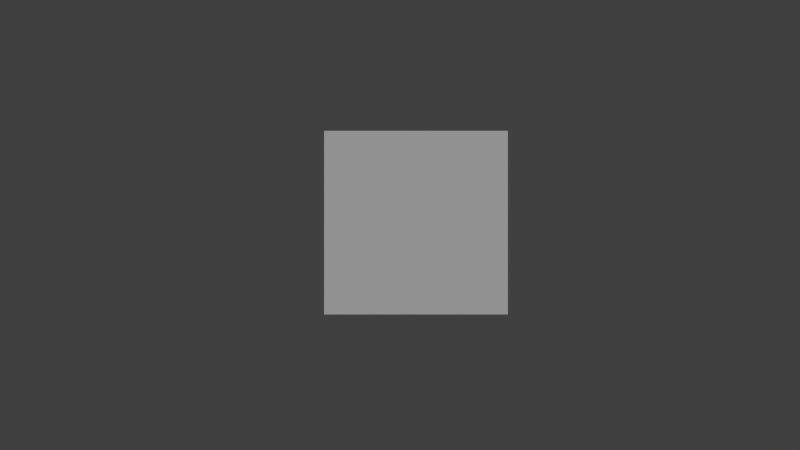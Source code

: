 # Source: icon_taskbar.blend  (saved by Blender 2.63.0; exported with 4.5.12 LTS)
import bpy
from mathutils import Matrix  # noqa: F401  (used for matrix-valued properties, if any)

bpy.ops.wm.read_factory_settings(use_empty=True)
scene = bpy.context.scene
scene.name = 'Scene'

# ---- collections
col_collection_1 = bpy.data.collections.new('Collection 1'); scene.collection.children.link(col_collection_1)

# ---- materials (node trees are filled in below, after node groups)
mat_base_taskicon = bpy.data.materials.new('base_taskicon')
mat_base_taskicon.alpha_threshold = 0.0
mat_base_taskicon.use_transparent_shadow = False
mat_base_taskicon.roughness = 0.5
mat_base_taskicon.line_color = (0.0, 0.0, 0.0, 1.0)

# ---- material node trees

# ---- world
world_world = bpy.data.worlds.new('World'); scene.world = world_world
world_world.color = (0.05088, 0.05088, 0.05088)
world_world.use_sun_shadow = False
world_world.sun_shadow_jitter_overblur = 0.0
world_world.cycles.sampling_method = 'MANUAL'
world_world.cycles.sample_map_resolution = 256

# ---- cameras
cam_camera = bpy.data.cameras.new('Camera')
cam_camera.clip_end = 100.0
cam_camera.lens = 35.0
cam_camera.sensor_width = 32.0
cam_camera.sensor_height = 18.0
cam_camera.dof.focus_distance = 0.0
cam_camera.dof.aperture_fstop = 128.0

# ---- lights
light_sun = bpy.data.lights.new('Sun', 'SUN')
light_sun.transmission_factor = 0.0
light_sun.angle = 1.571
light_sun.energy = 1.0
light_sun.shadow_buffer_clip_start = 0.5
light_sun.shadow_soft_size = 1.0
light_sun.shadow_cascade_max_distance = 1000.0
light_sun.cycles.use_multiple_importance_sampling = False

# ---- meshes
me_plane = bpy.data.meshes.new('Plane')
me_plane.from_pydata([(1.0, -1.0, 0.0), (-1.0, -1.0, 0.0), (1.0, 1.0, 0.0), (-1.0, 1.0, 0.0)], [], [(2, 3, 1, 0)])
_uv = me_plane.uv_layers.new(name='UVMap')
_uv.uv.foreach_set('vector', [0.1523, 1.0, 0.0, 1.0, 0.0, 0.8342, 0.1523, 0.8342])
me_plane.materials.append(mat_base_taskicon)
me_plane.use_remesh_preserve_volume = False
me_plane.use_remesh_preserve_attributes = False
me_plane.use_mirror_vertex_groups = False
me_plane.update()

# ---- objects
ob_sun = bpy.data.objects.new('Sun', light_sun)
ob_camera = bpy.data.objects.new('Camera', cam_camera)
ob_plane = bpy.data.objects.new('Plane', me_plane)

# ---- transforms, parenting, visibility, modifiers, constraints
ob_sun.location = (-0.06256, -12.06, 0.8591)
ob_sun.rotation_euler = (1.206, 0.3841, -0.1667)
ob_sun.lineart.crease_threshold = 0.0
ob_camera.location = (1.826, -9.525, -0.02785)
ob_camera.rotation_euler = (1.571, -2.22e-16, -2.22e-16)
ob_camera.lineart.crease_threshold = 0.0
ob_plane.location = (2.0, 0.0, 0.0)
ob_plane.rotation_euler = (1.571, -0.0, -0.0)
ob_plane.lineart.crease_threshold = 0.0

# ---- collection membership
col_collection_1.objects.link(ob_sun)
col_collection_1.objects.link(ob_camera)
col_collection_1.objects.link(ob_plane)

# ---- scene / render settings (as saved in the file)
scene.camera = ob_camera
scene.frame_start = 1; scene.frame_end = 250; scene.frame_set(1)
scene.render.engine = 'BLENDER_EEVEE_NEXT'
scene.render.image_settings.color_mode = 'RGB'
scene.render.image_settings.compression = 90
scene.render.resolution_percentage = 50
scene.render.dither_intensity = 0.0
scene.render.bake_margin = 2
scene.render.bake_bias = 0.0
scene.cycles.use_denoising = False
scene.cycles.samples = 10
scene.cycles.sampling_pattern = 'TABULATED_SOBOL'
scene.cycles.light_sampling_threshold = 0.0
scene.cycles.use_adaptive_sampling = False
scene.cycles.use_light_tree = False
scene.cycles.blur_glossy = 0.0
scene.cycles.volume_bounces = 1
scene.cycles.pixel_filter_type = 'GAUSSIAN'
scene.cycles.sample_clamp_indirect = 0.0
scene.view_settings.view_transform = 'Standard'
bpy.context.view_layer.update()
